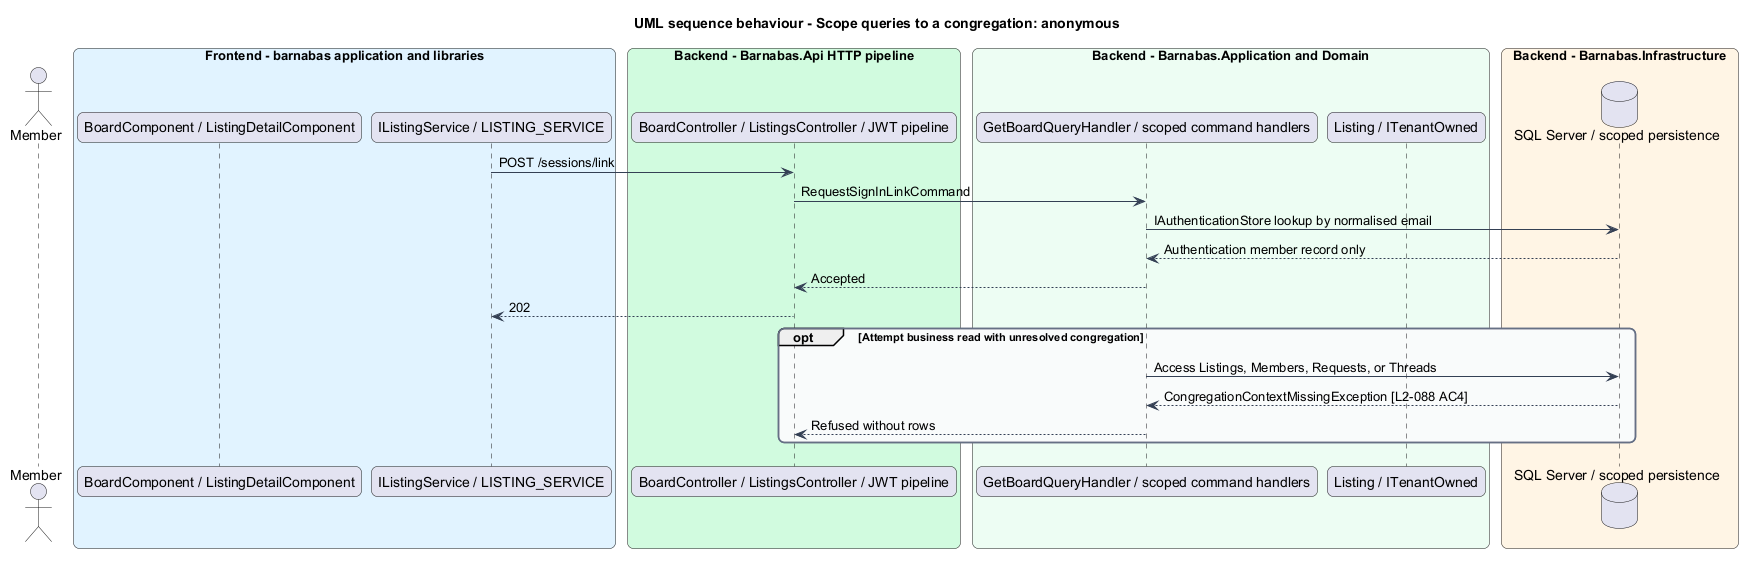

The diagram above was rendered by PlantUML. Its source (embedded in the PNG):
@startuml
title UML sequence behaviour - Scope queries to a congregation: anonymous
skinparam backgroundColor #FFFFFF
skinparam shadowing false
skinparam roundcorner 12
skinparam defaultFontName Arial
skinparam ArrowColor #344054
skinparam rectangle {
  BorderColor #344054
  FontColor #101828
}
skinparam package {
  BorderColor #667085
  FontColor #101828
  BackgroundColor #F9FAFB
}
actor "Member" as actor
box "Frontend - barnabas application and libraries" #E0F2FE
  participant "BoardComponent / ListingDetailComponent" as page
  participant "IListingService / LISTING_SERVICE" as client
end box
box "Backend - Barnabas.Api HTTP pipeline" #D1FADF
  participant "BoardController / ListingsController / JWT pipeline" as api
end box
box "Backend - Barnabas.Application and Domain" #ECFDF3
  participant "GetBoardQueryHandler / scoped command handlers" as handler
  participant "Listing / ITenantOwned" as entity
end box
box "Backend - Barnabas.Infrastructure" #FFF4E5
  database "SQL Server / scoped persistence" as db
end box
client -> api : POST /sessions/link
api -> handler : RequestSignInLinkCommand
handler -> db : IAuthenticationStore lookup by normalised email
db --> handler : Authentication member record only
handler --> api : Accepted
api --> client : 202
opt Attempt business read with unresolved congregation
  handler -> db : Access Listings, Members, Requests, or Threads
  db --> handler : CongregationContextMissingException [L2-088 AC4]
  handler --> api : Refused without rows
end
@enduml